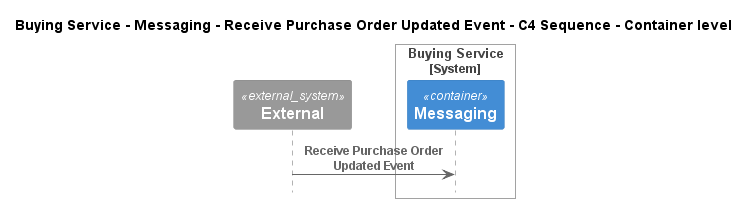

The diagram above was rendered by PlantUML. Its source (embedded in the PNG):
@startuml
!pragma layout smetana
!include ..\..\..\..\..\..\.c4s\C4_Sequence.puml

title Buying Service - Messaging - Receive Purchase Order Updated Event - C4 Sequence - Container level

System_Ext(C4InterFlow.SoftwareSystems.ExternalSystem, "External", "")

System_Boundary(ECommercePlatform.SoftwareSystems.BuyingService, "Buying Service")
    Container(ECommercePlatform.SoftwareSystems.BuyingService.Containers.Messaging, "Messaging", "", "")
Boundary_End()

Rel(C4InterFlow.SoftwareSystems.ExternalSystem, ECommercePlatform.SoftwareSystems.BuyingService.Containers.Messaging, "Receive Purchase Order Updated Event")


@enduml